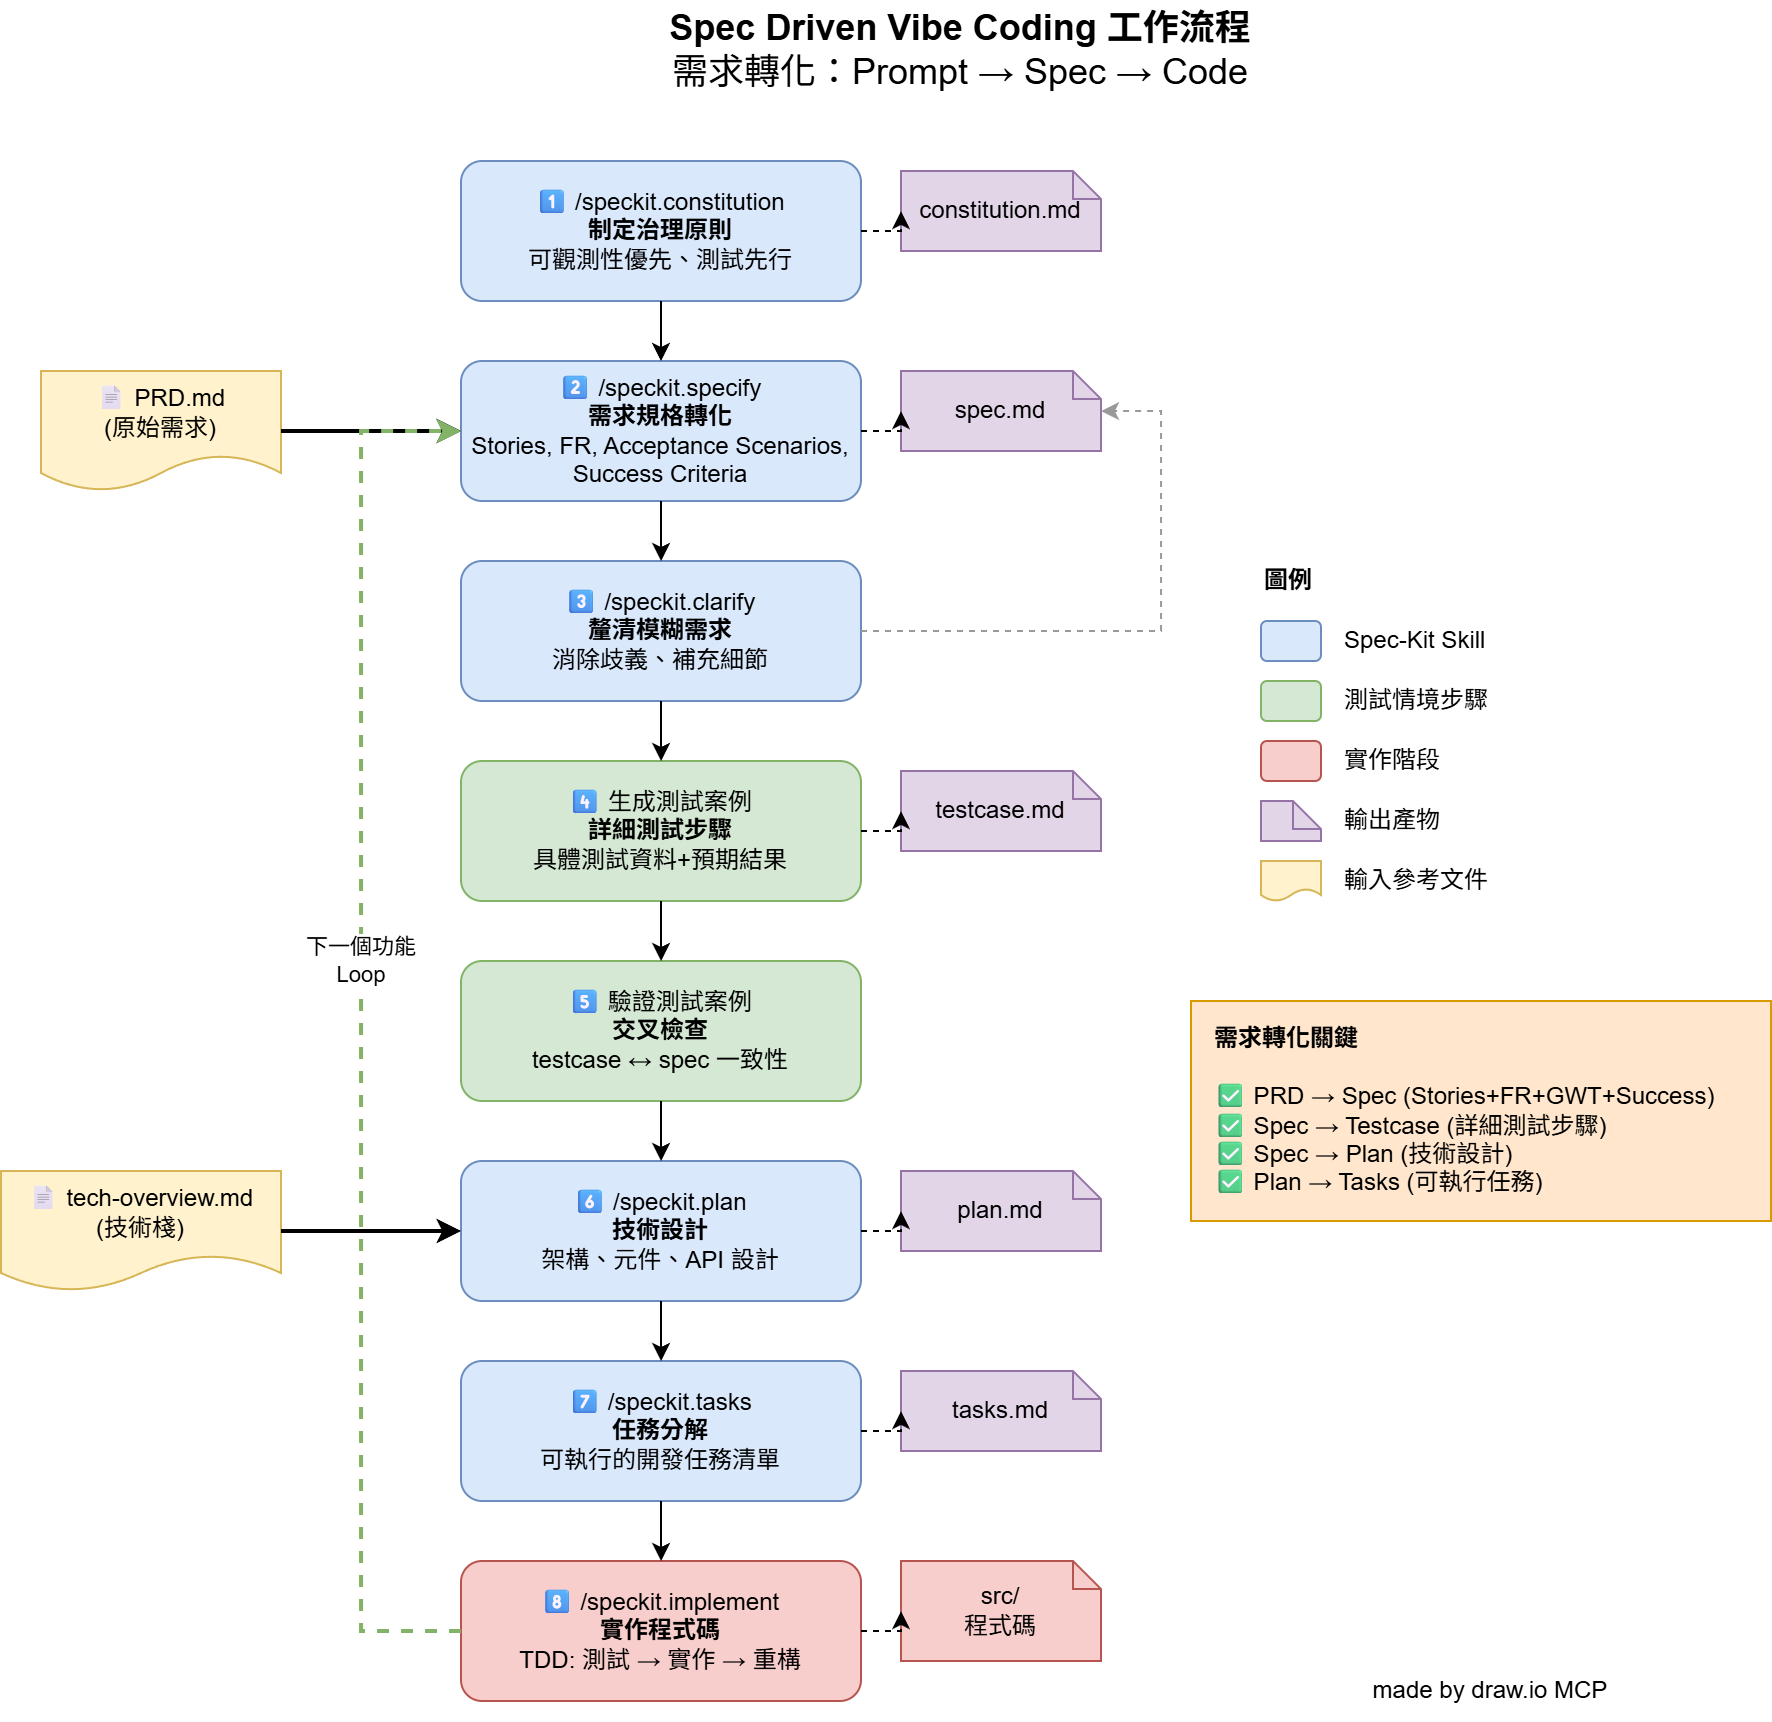

The diagram above was exported from draw.io. Its source (the exported page's mxGraphModel, read from the mxfile embedded in the PNG):
<mxGraphModel dx="983" dy="536" grid="1" gridSize="10" guides="1" tooltips="1" connect="1" arrows="1" fold="1" page="1" pageScale="1" pageWidth="1200" pageHeight="900" math="0" shadow="0">
  <root>
    <mxCell id="0" />
    <mxCell id="1" parent="0" />
    <mxCell id="title" parent="1" style="text;html=1;strokeColor=none;fillColor=none;align=center;verticalAlign=middle;whiteSpace=wrap;rounded=0;fontSize=18;" value="&lt;b&gt;Spec Driven Vibe Coding 工作流程&lt;/b&gt;&lt;br&gt;需求轉化：Prompt → Spec → Code" vertex="1">
      <mxGeometry height="50" width="400" x="350" y="20" as="geometry" />
    </mxCell>
    <mxCell id="prd" parent="1" style="shape=document;whiteSpace=wrap;html=1;boundedLbl=1;fillColor=#fff2cc;strokeColor=#d6b656;" value="📄 PRD.md&lt;br&gt;(原始需求)" vertex="1">
      <mxGeometry height="60" width="120" x="90" y="205" as="geometry" />
    </mxCell>
    <mxCell id="tech" parent="1" style="shape=document;whiteSpace=wrap;html=1;boundedLbl=1;fillColor=#fff2cc;strokeColor=#d6b656;" value="📄 tech-overview.md&lt;br&gt;(技術棧)" vertex="1">
      <mxGeometry height="60" width="140" x="70" y="605" as="geometry" />
    </mxCell>
    <mxCell id="step1" parent="1" style="rounded=1;whiteSpace=wrap;html=1;fillColor=#dae8fc;strokeColor=#6c8ebf;" value="1⃣ /speckit.constitution&lt;br&gt;&lt;b&gt;制定治理原則&lt;/b&gt;&lt;br&gt;可觀測性優先、測試先行" vertex="1">
      <mxGeometry height="70" width="200" x="300" y="100" as="geometry" />
    </mxCell>
    <mxCell id="constitution_out" parent="1" style="shape=note;whiteSpace=wrap;html=1;size=14;fillColor=#e1d5e7;strokeColor=#9673a6;" value="constitution.md" vertex="1">
      <mxGeometry height="40" width="100" x="520" y="105" as="geometry" />
    </mxCell>
    <mxCell id="arrow1b" edge="1" parent="1" source="step1" style="edgeStyle=orthogonalEdgeStyle;rounded=0;orthogonalLoop=1;jettySize=auto;html=1;dashed=1;" target="constitution_out">
      <mxGeometry relative="1" as="geometry" />
    </mxCell>
    <mxCell id="step2" parent="1" style="rounded=1;whiteSpace=wrap;html=1;fillColor=#dae8fc;strokeColor=#6c8ebf;" value="2⃣ /speckit.specify&lt;br&gt;&lt;b&gt;需求規格轉化&lt;/b&gt;&lt;br&gt;Stories, FR, Acceptance Scenarios, Success Criteria" vertex="1">
      <mxGeometry height="70" width="200" x="300" y="200" as="geometry" />
    </mxCell>
    <mxCell id="spec_out" parent="1" style="shape=note;whiteSpace=wrap;html=1;size=14;fillColor=#e1d5e7;strokeColor=#9673a6;" value="spec.md" vertex="1">
      <mxGeometry height="40" width="100" x="520" y="205" as="geometry" />
    </mxCell>
    <mxCell id="arrow_prd_to_specify" edge="1" parent="1" source="prd" style="edgeStyle=orthogonalEdgeStyle;rounded=0;orthogonalLoop=1;jettySize=auto;html=1;exitX=1;exitY=0.5;entryX=0;entryY=0.5;strokeWidth=2;" target="step2">
      <mxGeometry relative="1" as="geometry" />
    </mxCell>
    <mxCell id="arrow2b" edge="1" parent="1" source="step2" style="edgeStyle=orthogonalEdgeStyle;rounded=0;orthogonalLoop=1;jettySize=auto;html=1;dashed=1;" target="spec_out">
      <mxGeometry relative="1" as="geometry" />
    </mxCell>
    <mxCell id="step3" parent="1" style="rounded=1;whiteSpace=wrap;html=1;fillColor=#dae8fc;strokeColor=#6c8ebf;" value="3⃣ /speckit.clarify&lt;br&gt;&lt;b&gt;釐清模糊需求&lt;/b&gt;&lt;br&gt;消除歧義、補充細節" vertex="1">
      <mxGeometry height="70" width="200" x="300" y="300" as="geometry" />
    </mxCell>
    <mxCell id="arrow3" edge="1" parent="1" source="step2" style="edgeStyle=orthogonalEdgeStyle;rounded=0;orthogonalLoop=1;jettySize=auto;html=1;" target="step3">
      <mxGeometry relative="1" as="geometry" />
    </mxCell>
    <mxCell id="step4" parent="1" style="rounded=1;whiteSpace=wrap;html=1;fillColor=#d5e8d4;strokeColor=#82b366;" value="4⃣ 生成測試案例&lt;br&gt;&lt;b&gt;詳細測試步驟&lt;/b&gt;&lt;br&gt;具體測試資料+預期結果" vertex="1">
      <mxGeometry height="70" width="200" x="300" y="400" as="geometry" />
    </mxCell>
    <mxCell id="testcase_out" parent="1" style="shape=note;whiteSpace=wrap;html=1;size=14;fillColor=#e1d5e7;strokeColor=#9673a6;" value="testcase.md" vertex="1">
      <mxGeometry height="40" width="100" x="520" y="405" as="geometry" />
    </mxCell>
    <mxCell id="arrow4" edge="1" parent="1" source="step3" style="edgeStyle=orthogonalEdgeStyle;rounded=0;orthogonalLoop=1;jettySize=auto;html=1;" target="step4">
      <mxGeometry relative="1" as="geometry" />
    </mxCell>
    <mxCell id="arrow4b" edge="1" parent="1" source="step4" style="edgeStyle=orthogonalEdgeStyle;rounded=0;orthogonalLoop=1;jettySize=auto;html=1;dashed=1;" target="testcase_out">
      <mxGeometry relative="1" as="geometry" />
    </mxCell>
    <mxCell id="step5" parent="1" style="rounded=1;whiteSpace=wrap;html=1;fillColor=#d5e8d4;strokeColor=#82b366;" value="5⃣ 驗證測試案例&lt;br&gt;&lt;b&gt;交叉檢查&lt;/b&gt;&lt;br&gt;testcase ↔ spec 一致性" vertex="1">
      <mxGeometry height="70" width="200" x="300" y="500" as="geometry" />
    </mxCell>
    <mxCell id="arrow5" edge="1" parent="1" source="step4" style="edgeStyle=orthogonalEdgeStyle;rounded=0;orthogonalLoop=1;jettySize=auto;html=1;" target="step5">
      <mxGeometry relative="1" as="geometry" />
    </mxCell>
    <mxCell id="validate_link" edge="1" parent="1" source="step3" style="edgeStyle=orthogonalEdgeStyle;rounded=0;orthogonalLoop=1;jettySize=auto;html=1;dashed=1;strokeColor=#999999;exitX=1;exitY=0.5;exitDx=0;exitDy=0;" target="spec_out">
      <mxGeometry relative="1" as="geometry">
        <Array as="points">
          <mxPoint x="650" y="335" />
          <mxPoint x="650" y="225" />
        </Array>
      </mxGeometry>
    </mxCell>
    <mxCell id="step6" parent="1" style="rounded=1;whiteSpace=wrap;html=1;fillColor=#dae8fc;strokeColor=#6c8ebf;" value="6⃣ /speckit.plan&lt;br&gt;&lt;b&gt;技術設計&lt;/b&gt;&lt;br&gt;架構、元件、API 設計" vertex="1">
      <mxGeometry height="70" width="200" x="300" y="600" as="geometry" />
    </mxCell>
    <mxCell id="plan_out" parent="1" style="shape=note;whiteSpace=wrap;html=1;size=14;fillColor=#e1d5e7;strokeColor=#9673a6;" value="plan.md" vertex="1">
      <mxGeometry height="40" width="100" x="520" y="605" as="geometry" />
    </mxCell>
    <mxCell id="arrow6" edge="1" parent="1" source="step5" style="edgeStyle=orthogonalEdgeStyle;rounded=0;orthogonalLoop=1;jettySize=auto;html=1;" target="step6">
      <mxGeometry relative="1" as="geometry" />
    </mxCell>
    <mxCell id="arrow6b" edge="1" parent="1" source="step6" style="edgeStyle=orthogonalEdgeStyle;rounded=0;orthogonalLoop=1;jettySize=auto;html=1;dashed=1;" target="plan_out">
      <mxGeometry relative="1" as="geometry" />
    </mxCell>
    <mxCell id="step7" parent="1" style="rounded=1;whiteSpace=wrap;html=1;fillColor=#dae8fc;strokeColor=#6c8ebf;" value="7⃣ /speckit.tasks&lt;br&gt;&lt;b&gt;任務分解&lt;/b&gt;&lt;br&gt;可執行的開發任務清單" vertex="1">
      <mxGeometry height="70" width="200" x="300" y="700" as="geometry" />
    </mxCell>
    <mxCell id="tasks_out" parent="1" style="shape=note;whiteSpace=wrap;html=1;size=14;fillColor=#e1d5e7;strokeColor=#9673a6;" value="tasks.md" vertex="1">
      <mxGeometry height="40" width="100" x="520" y="705" as="geometry" />
    </mxCell>
    <mxCell id="arrow7" edge="1" parent="1" source="step6" style="edgeStyle=orthogonalEdgeStyle;rounded=0;orthogonalLoop=1;jettySize=auto;html=1;" target="step7">
      <mxGeometry relative="1" as="geometry" />
    </mxCell>
    <mxCell id="arrow7b" edge="1" parent="1" source="step7" style="edgeStyle=orthogonalEdgeStyle;rounded=0;orthogonalLoop=1;jettySize=auto;html=1;dashed=1;" target="tasks_out">
      <mxGeometry relative="1" as="geometry" />
    </mxCell>
    <mxCell id="step8" parent="1" style="rounded=1;whiteSpace=wrap;html=1;fillColor=#f8cecc;strokeColor=#b85450;" value="8⃣ /speckit.implement&lt;br&gt;&lt;b&gt;實作程式碼&lt;/b&gt;&lt;br&gt;TDD: 測試 → 實作 → 重構" vertex="1">
      <mxGeometry height="70" width="200" x="300" y="800" as="geometry" />
    </mxCell>
    <mxCell id="code_out" parent="1" style="shape=note;whiteSpace=wrap;html=1;size=14;fillColor=#f8cecc;strokeColor=#b85450;" value="src/&lt;br&gt;程式碼" vertex="1">
      <mxGeometry height="50" width="100" x="520" y="800" as="geometry" />
    </mxCell>
    <mxCell id="arrow8" edge="1" parent="1" source="step7" style="edgeStyle=orthogonalEdgeStyle;rounded=0;orthogonalLoop=1;jettySize=auto;html=1;" target="step8">
      <mxGeometry relative="1" as="geometry" />
    </mxCell>
    <mxCell id="arrow8b" edge="1" parent="1" source="step8" style="edgeStyle=orthogonalEdgeStyle;rounded=0;orthogonalLoop=1;jettySize=auto;html=1;dashed=1;" target="code_out">
      <mxGeometry relative="1" as="geometry" />
    </mxCell>
    <mxCell id="loop" edge="1" parent="1" source="step8" style="edgeStyle=orthogonalEdgeStyle;rounded=0;orthogonalLoop=1;jettySize=auto;html=1;strokeColor=#82b366;strokeWidth=2;dashed=1;" target="step2" value="下一個功能&lt;br&gt;Loop">
      <mxGeometry relative="1" x="0.1001" as="geometry">
        <mxPoint as="offset" />
        <Array as="points">
          <mxPoint x="250" y="835" />
          <mxPoint x="250" y="235" />
        </Array>
      </mxGeometry>
    </mxCell>
    <mxCell id="legend_title" parent="1" style="text;html=1;strokeColor=none;fillColor=none;align=left;verticalAlign=middle;whiteSpace=wrap;rounded=0;" value="&lt;b&gt;圖例&lt;/b&gt;" vertex="1">
      <mxGeometry height="20" width="60" x="700" y="300" as="geometry" />
    </mxCell>
    <mxCell id="legend1" parent="1" style="rounded=1;whiteSpace=wrap;html=1;fillColor=#dae8fc;strokeColor=#6c8ebf;" value="" vertex="1">
      <mxGeometry height="20" width="30" x="700" y="330" as="geometry" />
    </mxCell>
    <mxCell id="legend1_text" parent="1" style="text;html=1;strokeColor=none;fillColor=none;align=left;verticalAlign=middle;whiteSpace=wrap;rounded=0;" value="Spec-Kit Skill" vertex="1">
      <mxGeometry height="20" width="100" x="740" y="330" as="geometry" />
    </mxCell>
    <mxCell id="legend2" parent="1" style="rounded=1;whiteSpace=wrap;html=1;fillColor=#d5e8d4;strokeColor=#82b366;" value="" vertex="1">
      <mxGeometry height="20" width="30" x="700" y="360" as="geometry" />
    </mxCell>
    <mxCell id="legend2_text" parent="1" style="text;html=1;strokeColor=none;fillColor=none;align=left;verticalAlign=middle;whiteSpace=wrap;rounded=0;" value="測試情境步驟" vertex="1">
      <mxGeometry height="20" width="100" x="740" y="360" as="geometry" />
    </mxCell>
    <mxCell id="legend3" parent="1" style="rounded=1;whiteSpace=wrap;html=1;fillColor=#f8cecc;strokeColor=#b85450;" value="" vertex="1">
      <mxGeometry height="20" width="30" x="700" y="390" as="geometry" />
    </mxCell>
    <mxCell id="legend3_text" parent="1" style="text;html=1;strokeColor=none;fillColor=none;align=left;verticalAlign=middle;whiteSpace=wrap;rounded=0;" value="實作階段" vertex="1">
      <mxGeometry height="20" width="100" x="740" y="390" as="geometry" />
    </mxCell>
    <mxCell id="legend4" parent="1" style="shape=note;whiteSpace=wrap;html=1;size=14;fillColor=#e1d5e7;strokeColor=#9673a6;" value="" vertex="1">
      <mxGeometry height="20" width="30" x="700" y="420" as="geometry" />
    </mxCell>
    <mxCell id="legend4_text" parent="1" style="text;html=1;strokeColor=none;fillColor=none;align=left;verticalAlign=middle;whiteSpace=wrap;rounded=0;" value="輸出產物" vertex="1">
      <mxGeometry height="20" width="100" x="740" y="420" as="geometry" />
    </mxCell>
    <mxCell id="legend5" parent="1" style="shape=document;whiteSpace=wrap;html=1;boundedLbl=1;fillColor=#fff2cc;strokeColor=#d6b656;" value="" vertex="1">
      <mxGeometry height="20" width="30" x="700" y="450" as="geometry" />
    </mxCell>
    <mxCell id="legend5_text" parent="1" style="text;html=1;strokeColor=none;fillColor=none;align=left;verticalAlign=middle;whiteSpace=wrap;rounded=0;" value="輸入參考文件" vertex="1">
      <mxGeometry height="20" width="100" x="740" y="450" as="geometry" />
    </mxCell>
    <mxCell id="tech_to_plan" edge="1" parent="1" source="tech" style="edgeStyle=orthogonalEdgeStyle;rounded=0;orthogonalLoop=1;jettySize=auto;html=1;exitX=1;exitY=0.5;entryX=0;entryY=0.5;strokeWidth=2;exitDx=0;exitDy=0;entryDx=0;entryDy=0;" target="step6">
      <mxGeometry relative="1" as="geometry" />
    </mxCell>
    <mxCell id="const_to_spec" edge="1" parent="1" source="step1" style="edgeStyle=orthogonalEdgeStyle;rounded=0;orthogonalLoop=1;jettySize=auto;html=1;exitX=0.5;exitY=1;exitDx=0;exitDy=0;entryX=0.5;entryY=0;entryDx=0;entryDy=0;" target="step2">
      <mxGeometry relative="1" as="geometry" />
    </mxCell>
    <mxCell id="watermark" parent="1" style="text;html=1;whiteSpace=wrap;strokeColor=none;fillColor=none;align=center;verticalAlign=middle;rounded=0;" value="made by draw.io MCP" vertex="1">
      <mxGeometry height="30" width="170" x="730" y="850" as="geometry" />
    </mxCell>
    <mxCell id="2" parent="1" style="rounded=0;whiteSpace=wrap;html=1;fillColor=#ffe6cc;strokeColor=#d79b00;align=left;spacingLeft=10;" value="&lt;b&gt;需求轉化關鍵&lt;/b&gt;&lt;br&gt;&lt;br&gt;✅ PRD → Spec (Stories+FR+GWT+Success)&lt;br&gt;✅ Spec → Testcase (詳細測試步驟)&lt;br&gt;✅ Spec → Plan (技術設計)&lt;br&gt;✅ Plan → Tasks (可執行任務)" vertex="1">
      <mxGeometry height="110" width="290" x="665" y="520" as="geometry" />
    </mxCell>
  </root>
</mxGraphModel>